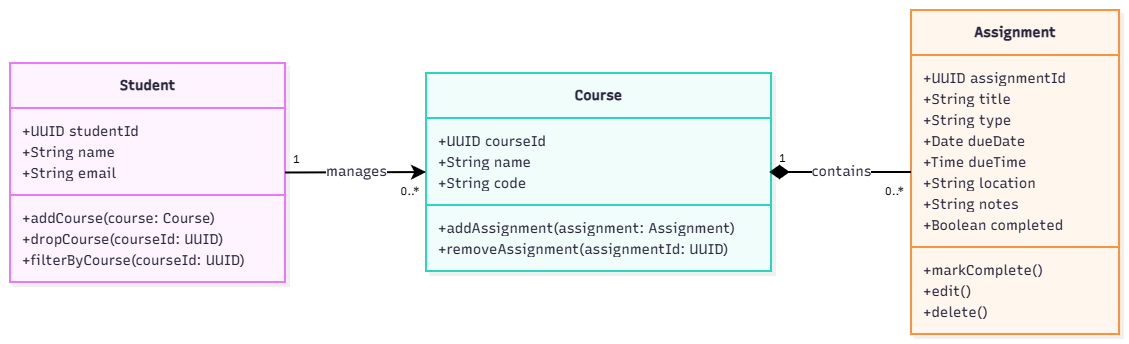

The diagram above was exported from draw.io. Its source (the exported page's mxGraphModel, read from the mxfile embedded in the PNG):
<mxGraphModel dx="1173" dy="753" grid="1" gridSize="10" guides="1" tooltips="1" connect="1" arrows="1" fold="1" page="1" pageScale="1" pageWidth="850" pageHeight="1100" math="0" shadow="0">
  <root>
    <mxCell id="0" />
    <mxCell id="1" parent="0" />
    <UserObject label="" mermaidData="{&#10;  &quot;data&quot;: &quot;classDiagram\n  direction LR\n\n  class Student {\n    +UUID studentId\n    +String name\n    +String email\n    +addCourse(course: Course)\n    +dropCourse(courseId: UUID)\n    +filterByCourse(courseId: UUID)\n  }\n\n  class Course {\n    +UUID courseId\n    +String name\n    +String code\n    +addAssignment(assignment: Assignment)\n    +removeAssignment(assignmentId: UUID)\n  }\n\n  class Assignment {\n    +UUID assignmentId\n    +String title\n    +String type\n    +Date dueDate\n    +Time dueTime\n    +String location\n    +String notes\n    +Boolean completed\n    +markComplete()\n    +edit()\n    +delete()\n  }\n\n  Student \&quot;1\&quot; --&gt; \&quot;0..*\&quot; Course : manages\n  Course \&quot;1\&quot; *-- \&quot;0..*\&quot; Assignment : contains\n&quot;,&#10;  &quot;config&quot;: null,&#10;  &quot;version&quot;: &quot;12&quot;&#10;}" id="gaKNnl8TDWYpClAAe18o-1">
      <mxCell connectable="0" parent="1" style="group;transparentBounds=1;editIcon=1;lockedGroup=0;groupPadding=10;" vertex="1">
        <mxGeometry as="geometry" />
      </mxCell>
    </UserObject>
    <UserObject label="&lt;b&gt;Student&lt;/b&gt;" mermaidId="n:Student" mermaidBaseStyle="swimlane;html=1;fontStyle=1;fontSize=16;align=center;verticalAlign=middle;horizontal=1;childLayout=stackLayout;startSize=45;horizontalStack=0;resizeParent=1;resizeParentMax=0;resizeLast=0;collapsible=0;marginTop=12;marginBottom=12;stackSpacing=0;swimlaneFillColor=#FDF4FF;whiteSpace=wrap;fillColor=#FDF4FF;strokeColor=#E879F9;fontColor=#28253D;fontFamily=Recursive;strokeWidth=2;shadow=1;shadowColor=#000000;shadowOffsetX=4;shadowOffsetY=4;shadowBlur=0;shadowOpacity=6;" mermaidBaseValue="&lt;b&gt;Student&lt;/b&gt;" id="gaKNnl8TDWYpClAAe18o-2">
      <mxCell parent="gaKNnl8TDWYpClAAe18o-1" style="swimlane;html=1;fontStyle=1;fontSize=14;align=center;verticalAlign=middle;horizontal=1;childLayout=stackLayout;startSize=45;horizontalStack=0;resizeParent=1;resizeParentMax=0;resizeLast=0;collapsible=0;marginTop=12;marginBottom=12;stackSpacing=0;swimlaneFillColor=#FDF4FF;whiteSpace=wrap;fillColor=#FDF4FF;strokeColor=#E879F9;fontColor=#28253D;fontFamily=Recursive;strokeWidth=2;shadow=1;shadowColor=#000000;shadowOffsetX=4;shadowOffsetY=4;shadowBlur=0;shadowOpacity=6;fontSource=https%3A%2F%2Ffonts.googleapis.com%2Fcss%3Ffamily%3DRecursive;" vertex="1">
        <mxGeometry height="219" width="275" x="30" y="83" as="geometry" />
      </mxCell>
    </UserObject>
    <mxCell id="gaKNnl8TDWYpClAAe18o-3" parent="gaKNnl8TDWYpClAAe18o-2" style="text;fontSize=14;strokeColor=none;fillColor=none;align=left;verticalAlign=middle;spacingLeft=10;spacingRight=12;spacingBottom=2;overflow=hidden;rotatable=0;points=[[0,0.5],[1,0.5]];portConstraint=eastwest;fontFamily=Recursive;fontColor=#28253D;fontSource=https%3A%2F%2Ffonts.googleapis.com%2Fcss%3Ffamily%3DRecursive;" value="+UUID studentId" vertex="1">
      <mxGeometry height="21" width="275" y="57" as="geometry" />
    </mxCell>
    <mxCell id="gaKNnl8TDWYpClAAe18o-4" parent="gaKNnl8TDWYpClAAe18o-2" style="text;fontSize=14;strokeColor=none;fillColor=none;align=left;verticalAlign=middle;spacingLeft=10;spacingRight=12;spacingBottom=2;overflow=hidden;rotatable=0;points=[[0,0.5],[1,0.5]];portConstraint=eastwest;fontFamily=Recursive;fontColor=#28253D;fontSource=https%3A%2F%2Ffonts.googleapis.com%2Fcss%3Ffamily%3DRecursive;" value="+String name" vertex="1">
      <mxGeometry height="21" width="275" y="78" as="geometry" />
    </mxCell>
    <mxCell id="gaKNnl8TDWYpClAAe18o-5" parent="gaKNnl8TDWYpClAAe18o-2" style="text;fontSize=14;strokeColor=none;fillColor=none;align=left;verticalAlign=middle;spacingLeft=10;spacingRight=12;spacingBottom=2;overflow=hidden;rotatable=0;points=[[0,0.5],[1,0.5]];portConstraint=eastwest;fontFamily=Recursive;fontColor=#28253D;fontSource=https%3A%2F%2Ffonts.googleapis.com%2Fcss%3Ffamily%3DRecursive;" value="+String email" vertex="1">
      <mxGeometry height="21" width="275" y="99" as="geometry" />
    </mxCell>
    <mxCell id="gaKNnl8TDWYpClAAe18o-6" parent="gaKNnl8TDWYpClAAe18o-2" style="line;strokeWidth=2;fillColor=none;spacingLeft=3;spacingRight=3;rotatable=0;points=[];strokeColor=inherit;" vertex="1">
      <mxGeometry height="24" width="275" y="120" as="geometry" />
    </mxCell>
    <mxCell id="gaKNnl8TDWYpClAAe18o-7" parent="gaKNnl8TDWYpClAAe18o-2" style="text;fontSize=14;strokeColor=none;fillColor=none;align=left;verticalAlign=middle;spacingLeft=10;spacingRight=12;spacingBottom=2;overflow=hidden;rotatable=0;points=[[0,0.5],[1,0.5]];portConstraint=eastwest;fontFamily=Recursive;fontColor=#28253D;fontSource=https%3A%2F%2Ffonts.googleapis.com%2Fcss%3Ffamily%3DRecursive;" value="+addCourse(course: Course)" vertex="1">
      <mxGeometry height="21" width="275" y="144" as="geometry" />
    </mxCell>
    <mxCell id="gaKNnl8TDWYpClAAe18o-8" parent="gaKNnl8TDWYpClAAe18o-2" style="text;fontSize=14;strokeColor=none;fillColor=none;align=left;verticalAlign=middle;spacingLeft=10;spacingRight=12;spacingBottom=2;overflow=hidden;rotatable=0;points=[[0,0.5],[1,0.5]];portConstraint=eastwest;fontFamily=Recursive;fontColor=#28253D;fontSource=https%3A%2F%2Ffonts.googleapis.com%2Fcss%3Ffamily%3DRecursive;" value="+dropCourse(courseId: UUID)" vertex="1">
      <mxGeometry height="21" width="275" y="165" as="geometry" />
    </mxCell>
    <mxCell id="gaKNnl8TDWYpClAAe18o-9" parent="gaKNnl8TDWYpClAAe18o-2" style="text;fontSize=14;strokeColor=none;fillColor=none;align=left;verticalAlign=middle;spacingLeft=10;spacingRight=12;spacingBottom=2;overflow=hidden;rotatable=0;points=[[0,0.5],[1,0.5]];portConstraint=eastwest;fontFamily=Recursive;fontColor=#28253D;fontSource=https%3A%2F%2Ffonts.googleapis.com%2Fcss%3Ffamily%3DRecursive;" value="+filterByCourse(courseId: UUID)" vertex="1">
      <mxGeometry height="21" width="275" y="186" as="geometry" />
    </mxCell>
    <UserObject label="&lt;b&gt;Course&lt;/b&gt;" mermaidId="n:Course" mermaidBaseStyle="swimlane;html=1;fontStyle=1;fontSize=16;align=center;verticalAlign=middle;horizontal=1;childLayout=stackLayout;startSize=45;horizontalStack=0;resizeParent=1;resizeParentMax=0;resizeLast=0;collapsible=0;marginTop=12;marginBottom=12;stackSpacing=0;swimlaneFillColor=#F0FDFA;whiteSpace=wrap;fillColor=#F0FDFA;strokeColor=#2DD4BF;fontColor=#28253D;fontFamily=Recursive;strokeWidth=2;shadow=1;shadowColor=#000000;shadowOffsetX=4;shadowOffsetY=4;shadowBlur=0;shadowOpacity=6;" mermaidBaseValue="&lt;b&gt;Course&lt;/b&gt;" id="gaKNnl8TDWYpClAAe18o-10">
      <mxCell parent="gaKNnl8TDWYpClAAe18o-1" style="swimlane;html=1;fontStyle=1;fontSize=14;align=center;verticalAlign=middle;horizontal=1;childLayout=stackLayout;startSize=45;horizontalStack=0;resizeParent=1;resizeParentMax=0;resizeLast=0;collapsible=0;marginTop=12;marginBottom=12;stackSpacing=0;swimlaneFillColor=#F0FDFA;whiteSpace=wrap;fillColor=#F0FDFA;strokeColor=#2DD4BF;fontColor=#28253D;fontFamily=Recursive;strokeWidth=2;shadow=1;shadowColor=#000000;shadowOffsetX=4;shadowOffsetY=4;shadowBlur=0;shadowOpacity=6;fontSource=https%3A%2F%2Ffonts.googleapis.com%2Fcss%3Ffamily%3DRecursive;" vertex="1">
        <mxGeometry height="198" width="345" x="446" y="93" as="geometry" />
      </mxCell>
    </UserObject>
    <mxCell id="gaKNnl8TDWYpClAAe18o-11" parent="gaKNnl8TDWYpClAAe18o-10" style="text;fontSize=14;strokeColor=none;fillColor=none;align=left;verticalAlign=middle;spacingLeft=10;spacingRight=12;spacingBottom=2;overflow=hidden;rotatable=0;points=[[0,0.5],[1,0.5]];portConstraint=eastwest;fontFamily=Recursive;fontColor=#28253D;fontSource=https%3A%2F%2Ffonts.googleapis.com%2Fcss%3Ffamily%3DRecursive;" value="+UUID courseId" vertex="1">
      <mxGeometry height="21" width="345" y="57" as="geometry" />
    </mxCell>
    <mxCell id="gaKNnl8TDWYpClAAe18o-12" parent="gaKNnl8TDWYpClAAe18o-10" style="text;fontSize=14;strokeColor=none;fillColor=none;align=left;verticalAlign=middle;spacingLeft=10;spacingRight=12;spacingBottom=2;overflow=hidden;rotatable=0;points=[[0,0.5],[1,0.5]];portConstraint=eastwest;fontFamily=Recursive;fontColor=#28253D;fontSource=https%3A%2F%2Ffonts.googleapis.com%2Fcss%3Ffamily%3DRecursive;" value="+String name" vertex="1">
      <mxGeometry height="21" width="345" y="78" as="geometry" />
    </mxCell>
    <mxCell id="gaKNnl8TDWYpClAAe18o-13" parent="gaKNnl8TDWYpClAAe18o-10" style="text;fontSize=14;strokeColor=none;fillColor=none;align=left;verticalAlign=middle;spacingLeft=10;spacingRight=12;spacingBottom=2;overflow=hidden;rotatable=0;points=[[0,0.5],[1,0.5]];portConstraint=eastwest;fontFamily=Recursive;fontColor=#28253D;fontSource=https%3A%2F%2Ffonts.googleapis.com%2Fcss%3Ffamily%3DRecursive;" value="+String code" vertex="1">
      <mxGeometry height="21" width="345" y="99" as="geometry" />
    </mxCell>
    <mxCell id="gaKNnl8TDWYpClAAe18o-14" parent="gaKNnl8TDWYpClAAe18o-10" style="line;strokeWidth=2;fillColor=none;spacingLeft=3;spacingRight=3;rotatable=0;points=[];strokeColor=inherit;" vertex="1">
      <mxGeometry height="24" width="345" y="120" as="geometry" />
    </mxCell>
    <mxCell id="gaKNnl8TDWYpClAAe18o-15" parent="gaKNnl8TDWYpClAAe18o-10" style="text;fontSize=14;strokeColor=none;fillColor=none;align=left;verticalAlign=middle;spacingLeft=10;spacingRight=12;spacingBottom=2;overflow=hidden;rotatable=0;points=[[0,0.5],[1,0.5]];portConstraint=eastwest;fontFamily=Recursive;fontColor=#28253D;fontSource=https%3A%2F%2Ffonts.googleapis.com%2Fcss%3Ffamily%3DRecursive;" value="+addAssignment(assignment: Assignment)" vertex="1">
      <mxGeometry height="21" width="345" y="144" as="geometry" />
    </mxCell>
    <mxCell id="gaKNnl8TDWYpClAAe18o-16" parent="gaKNnl8TDWYpClAAe18o-10" style="text;fontSize=14;strokeColor=none;fillColor=none;align=left;verticalAlign=middle;spacingLeft=10;spacingRight=12;spacingBottom=2;overflow=hidden;rotatable=0;points=[[0,0.5],[1,0.5]];portConstraint=eastwest;fontFamily=Recursive;fontColor=#28253D;fontSource=https%3A%2F%2Ffonts.googleapis.com%2Fcss%3Ffamily%3DRecursive;" value="+removeAssignment(assignmentId: UUID)" vertex="1">
      <mxGeometry height="21" width="345" y="165" as="geometry" />
    </mxCell>
    <UserObject label="&lt;b&gt;Assignment&lt;/b&gt;" mermaidId="n:Assignment" mermaidBaseStyle="swimlane;html=1;fontStyle=1;fontSize=16;align=center;verticalAlign=middle;horizontal=1;childLayout=stackLayout;startSize=45;horizontalStack=0;resizeParent=1;resizeParentMax=0;resizeLast=0;collapsible=0;marginTop=12;marginBottom=12;stackSpacing=0;swimlaneFillColor=#FFF7ED;whiteSpace=wrap;fillColor=#FFF7ED;strokeColor=#FB923C;fontColor=#28253D;fontFamily=Recursive;strokeWidth=2;shadow=1;shadowColor=#000000;shadowOffsetX=4;shadowOffsetY=4;shadowBlur=0;shadowOpacity=6;" mermaidBaseValue="&lt;b&gt;Assignment&lt;/b&gt;" id="gaKNnl8TDWYpClAAe18o-17">
      <mxCell parent="gaKNnl8TDWYpClAAe18o-1" style="swimlane;html=1;fontStyle=1;fontSize=14;align=center;verticalAlign=middle;horizontal=1;childLayout=stackLayout;startSize=45;horizontalStack=0;resizeParent=1;resizeParentMax=0;resizeLast=0;collapsible=0;marginTop=12;marginBottom=12;stackSpacing=0;swimlaneFillColor=#FFF7ED;whiteSpace=wrap;fillColor=#FFF7ED;strokeColor=#FB923C;fontColor=#28253D;fontFamily=Recursive;strokeWidth=2;shadow=1;shadowColor=#000000;shadowOffsetX=4;shadowOffsetY=4;shadowBlur=0;shadowOpacity=6;fontSource=https%3A%2F%2Ffonts.googleapis.com%2Fcss%3Ffamily%3DRecursive;" vertex="1">
        <mxGeometry height="324" width="208" x="931" y="30" as="geometry" />
      </mxCell>
    </UserObject>
    <mxCell id="gaKNnl8TDWYpClAAe18o-18" parent="gaKNnl8TDWYpClAAe18o-17" style="text;fontSize=14;strokeColor=none;fillColor=none;align=left;verticalAlign=middle;spacingLeft=10;spacingRight=12;spacingBottom=2;overflow=hidden;rotatable=0;points=[[0,0.5],[1,0.5]];portConstraint=eastwest;fontFamily=Recursive;fontColor=#28253D;fontSource=https%3A%2F%2Ffonts.googleapis.com%2Fcss%3Ffamily%3DRecursive;" value="+UUID assignmentId" vertex="1">
      <mxGeometry height="21" width="208" y="57" as="geometry" />
    </mxCell>
    <mxCell id="gaKNnl8TDWYpClAAe18o-19" parent="gaKNnl8TDWYpClAAe18o-17" style="text;fontSize=14;strokeColor=none;fillColor=none;align=left;verticalAlign=middle;spacingLeft=10;spacingRight=12;spacingBottom=2;overflow=hidden;rotatable=0;points=[[0,0.5],[1,0.5]];portConstraint=eastwest;fontFamily=Recursive;fontColor=#28253D;fontSource=https%3A%2F%2Ffonts.googleapis.com%2Fcss%3Ffamily%3DRecursive;" value="+String title" vertex="1">
      <mxGeometry height="21" width="208" y="78" as="geometry" />
    </mxCell>
    <mxCell id="gaKNnl8TDWYpClAAe18o-20" parent="gaKNnl8TDWYpClAAe18o-17" style="text;fontSize=14;strokeColor=none;fillColor=none;align=left;verticalAlign=middle;spacingLeft=10;spacingRight=12;spacingBottom=2;overflow=hidden;rotatable=0;points=[[0,0.5],[1,0.5]];portConstraint=eastwest;fontFamily=Recursive;fontColor=#28253D;fontSource=https%3A%2F%2Ffonts.googleapis.com%2Fcss%3Ffamily%3DRecursive;" value="+String type" vertex="1">
      <mxGeometry height="21" width="208" y="99" as="geometry" />
    </mxCell>
    <mxCell id="gaKNnl8TDWYpClAAe18o-21" parent="gaKNnl8TDWYpClAAe18o-17" style="text;fontSize=14;strokeColor=none;fillColor=none;align=left;verticalAlign=middle;spacingLeft=10;spacingRight=12;spacingBottom=2;overflow=hidden;rotatable=0;points=[[0,0.5],[1,0.5]];portConstraint=eastwest;fontFamily=Recursive;fontColor=#28253D;fontSource=https%3A%2F%2Ffonts.googleapis.com%2Fcss%3Ffamily%3DRecursive;" value="+Date dueDate" vertex="1">
      <mxGeometry height="21" width="208" y="120" as="geometry" />
    </mxCell>
    <mxCell id="gaKNnl8TDWYpClAAe18o-22" parent="gaKNnl8TDWYpClAAe18o-17" style="text;fontSize=14;strokeColor=none;fillColor=none;align=left;verticalAlign=middle;spacingLeft=10;spacingRight=12;spacingBottom=2;overflow=hidden;rotatable=0;points=[[0,0.5],[1,0.5]];portConstraint=eastwest;fontFamily=Recursive;fontColor=#28253D;fontSource=https%3A%2F%2Ffonts.googleapis.com%2Fcss%3Ffamily%3DRecursive;" value="+Time dueTime" vertex="1">
      <mxGeometry height="21" width="208" y="141" as="geometry" />
    </mxCell>
    <mxCell id="gaKNnl8TDWYpClAAe18o-23" parent="gaKNnl8TDWYpClAAe18o-17" style="text;fontSize=14;strokeColor=none;fillColor=none;align=left;verticalAlign=middle;spacingLeft=10;spacingRight=12;spacingBottom=2;overflow=hidden;rotatable=0;points=[[0,0.5],[1,0.5]];portConstraint=eastwest;fontFamily=Recursive;fontColor=#28253D;fontSource=https%3A%2F%2Ffonts.googleapis.com%2Fcss%3Ffamily%3DRecursive;" value="+String location" vertex="1">
      <mxGeometry height="21" width="208" y="162" as="geometry" />
    </mxCell>
    <mxCell id="gaKNnl8TDWYpClAAe18o-24" parent="gaKNnl8TDWYpClAAe18o-17" style="text;fontSize=14;strokeColor=none;fillColor=none;align=left;verticalAlign=middle;spacingLeft=10;spacingRight=12;spacingBottom=2;overflow=hidden;rotatable=0;points=[[0,0.5],[1,0.5]];portConstraint=eastwest;fontFamily=Recursive;fontColor=#28253D;fontSource=https%3A%2F%2Ffonts.googleapis.com%2Fcss%3Ffamily%3DRecursive;" value="+String notes" vertex="1">
      <mxGeometry height="21" width="208" y="183" as="geometry" />
    </mxCell>
    <mxCell id="gaKNnl8TDWYpClAAe18o-25" parent="gaKNnl8TDWYpClAAe18o-17" style="text;fontSize=14;strokeColor=none;fillColor=none;align=left;verticalAlign=middle;spacingLeft=10;spacingRight=12;spacingBottom=2;overflow=hidden;rotatable=0;points=[[0,0.5],[1,0.5]];portConstraint=eastwest;fontFamily=Recursive;fontColor=#28253D;fontSource=https%3A%2F%2Ffonts.googleapis.com%2Fcss%3Ffamily%3DRecursive;" value="+Boolean completed" vertex="1">
      <mxGeometry height="21" width="208" y="204" as="geometry" />
    </mxCell>
    <mxCell id="gaKNnl8TDWYpClAAe18o-26" parent="gaKNnl8TDWYpClAAe18o-17" style="line;strokeWidth=2;fillColor=none;spacingLeft=3;spacingRight=3;rotatable=0;points=[];strokeColor=inherit;" vertex="1">
      <mxGeometry height="24" width="208" y="225" as="geometry" />
    </mxCell>
    <mxCell id="gaKNnl8TDWYpClAAe18o-27" parent="gaKNnl8TDWYpClAAe18o-17" style="text;fontSize=14;strokeColor=none;fillColor=none;align=left;verticalAlign=middle;spacingLeft=10;spacingRight=12;spacingBottom=2;overflow=hidden;rotatable=0;points=[[0,0.5],[1,0.5]];portConstraint=eastwest;fontFamily=Recursive;fontColor=#28253D;fontSource=https%3A%2F%2Ffonts.googleapis.com%2Fcss%3Ffamily%3DRecursive;" value="+markComplete()" vertex="1">
      <mxGeometry height="21" width="208" y="249" as="geometry" />
    </mxCell>
    <mxCell id="gaKNnl8TDWYpClAAe18o-28" parent="gaKNnl8TDWYpClAAe18o-17" style="text;fontSize=14;strokeColor=none;fillColor=none;align=left;verticalAlign=middle;spacingLeft=10;spacingRight=12;spacingBottom=2;overflow=hidden;rotatable=0;points=[[0,0.5],[1,0.5]];portConstraint=eastwest;fontFamily=Recursive;fontColor=#28253D;fontSource=https%3A%2F%2Ffonts.googleapis.com%2Fcss%3Ffamily%3DRecursive;" value="+edit()" vertex="1">
      <mxGeometry height="21" width="208" y="270" as="geometry" />
    </mxCell>
    <mxCell id="gaKNnl8TDWYpClAAe18o-29" parent="gaKNnl8TDWYpClAAe18o-17" style="text;fontSize=14;strokeColor=none;fillColor=none;align=left;verticalAlign=middle;spacingLeft=10;spacingRight=12;spacingBottom=2;overflow=hidden;rotatable=0;points=[[0,0.5],[1,0.5]];portConstraint=eastwest;fontFamily=Recursive;fontColor=#28253D;fontSource=https%3A%2F%2Ffonts.googleapis.com%2Fcss%3Ffamily%3DRecursive;" value="+delete()" vertex="1">
      <mxGeometry height="21" width="208" y="291" as="geometry" />
    </mxCell>
    <UserObject label="manages" mermaidId="e:Student-&gt;Course#0" mermaidBaseStyle="edgeStyle=orthogonalEdgeStyle;rounded=1;curved=0;startArrow=none;endArrow=classic;endSize=9;jumpStyle=arc;jumpSize=12;strokeColor=#000000;html=1;fontSize=16;labelBackgroundColor=#ffffff;fontFamily=Recursive;fontColor=#28253D;exitX=1;exitY=0.5;entryX=0;entryY=0.5;strokeWidth=2;" mermaidBaseValue="manages" id="gaKNnl8TDWYpClAAe18o-30">
      <mxCell edge="1" parent="gaKNnl8TDWYpClAAe18o-1" source="gaKNnl8TDWYpClAAe18o-2" style="edgeStyle=orthogonalEdgeStyle;rounded=1;curved=0;startArrow=none;endArrow=classic;endSize=9;jumpStyle=arc;jumpSize=12;strokeColor=#000000;html=1;fontSize=14;labelBackgroundColor=#ffffff;fontFamily=Recursive;fontColor=#28253D;exitX=1;exitY=0.5;entryX=0;entryY=0.5;strokeWidth=2;fontSource=https%3A%2F%2Ffonts.googleapis.com%2Fcss%3Ffamily%3DRecursive;" target="gaKNnl8TDWYpClAAe18o-10">
        <mxGeometry relative="1" as="geometry">
          <Array as="points" />
        </mxGeometry>
      </mxCell>
    </UserObject>
    <mxCell id="gaKNnl8TDWYpClAAe18o-31" parent="gaKNnl8TDWYpClAAe18o-30" style="edgeLabel;resizable=0;labelBackgroundColor=none;fontSize=11;spacing=8;align=left;verticalAlign=bottom;fontFamily=Recursive;fontSource=https%3A%2F%2Ffonts.googleapis.com%2Fcss%3Ffamily%3DRecursive;" value="1" vertex="1">
      <mxGeometry relative="1" x="-1" as="geometry" />
    </mxCell>
    <mxCell id="gaKNnl8TDWYpClAAe18o-32" parent="gaKNnl8TDWYpClAAe18o-30" style="edgeLabel;resizable=0;labelBackgroundColor=none;fontSize=11;spacing=8;align=right;verticalAlign=top;fontFamily=Recursive;fontSource=https%3A%2F%2Ffonts.googleapis.com%2Fcss%3Ffamily%3DRecursive;" value="0..*" vertex="1">
      <mxGeometry relative="1" x="1" as="geometry" />
    </mxCell>
    <UserObject label="contains" mermaidId="e:Course-&gt;Assignment#0" mermaidBaseStyle="edgeStyle=orthogonalEdgeStyle;rounded=1;curved=0;startArrow=mermaidDiamond;startSize=15;startFill=1;endArrow=none;jumpStyle=arc;jumpSize=12;strokeColor=#000000;html=1;fontSize=16;labelBackgroundColor=#ffffff;fontFamily=Recursive;fontColor=#28253D;exitX=1;exitY=0.5;entryX=0;entryY=0.5;strokeWidth=2;sourcePerimeterSpacing=3;" mermaidBaseValue="contains" id="gaKNnl8TDWYpClAAe18o-33">
      <mxCell edge="1" parent="gaKNnl8TDWYpClAAe18o-1" source="gaKNnl8TDWYpClAAe18o-10" style="edgeStyle=orthogonalEdgeStyle;rounded=1;curved=0;startArrow=mermaidDiamond;startSize=15;startFill=1;endArrow=none;jumpStyle=arc;jumpSize=12;strokeColor=#000000;html=1;fontSize=14;labelBackgroundColor=#ffffff;fontFamily=Recursive;fontColor=#28253D;exitX=1;exitY=0.5;entryX=0;entryY=0.5;strokeWidth=2;sourcePerimeterSpacing=3;fontSource=https%3A%2F%2Ffonts.googleapis.com%2Fcss%3Ffamily%3DRecursive;" target="gaKNnl8TDWYpClAAe18o-17">
        <mxGeometry relative="1" as="geometry">
          <Array as="points" />
        </mxGeometry>
      </mxCell>
    </UserObject>
    <mxCell id="gaKNnl8TDWYpClAAe18o-34" parent="gaKNnl8TDWYpClAAe18o-33" style="edgeLabel;resizable=0;labelBackgroundColor=none;fontSize=11;spacing=8;align=left;verticalAlign=bottom;fontFamily=Recursive;fontSource=https%3A%2F%2Ffonts.googleapis.com%2Fcss%3Ffamily%3DRecursive;" value="1" vertex="1">
      <mxGeometry relative="1" x="-1" as="geometry" />
    </mxCell>
    <mxCell id="gaKNnl8TDWYpClAAe18o-35" parent="gaKNnl8TDWYpClAAe18o-33" style="edgeLabel;resizable=0;labelBackgroundColor=none;fontSize=11;spacing=8;align=right;verticalAlign=top;fontFamily=Recursive;fontSource=https%3A%2F%2Ffonts.googleapis.com%2Fcss%3Ffamily%3DRecursive;" value="0..*" vertex="1">
      <mxGeometry relative="1" x="1" as="geometry" />
    </mxCell>
  </root>
</mxGraphModel>